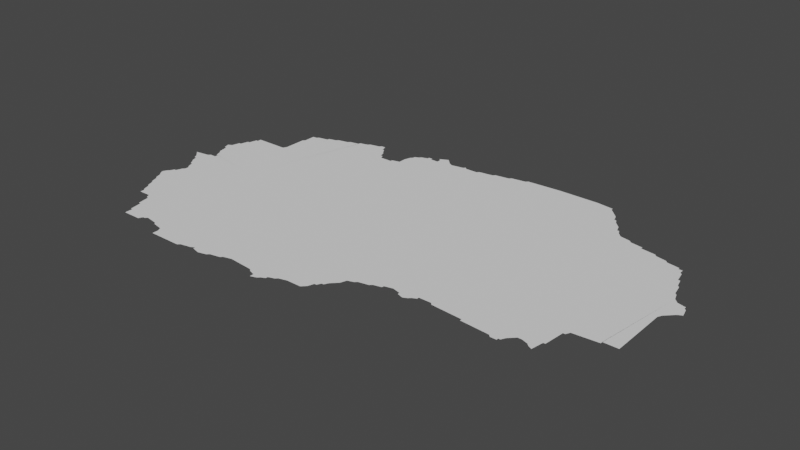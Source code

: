 # Source: macedonia.blend  (saved by Blender 3.3.6; exported with 4.5.12 LTS)
import bpy
from mathutils import Matrix  # noqa: F401  (used for matrix-valued properties, if any)

bpy.ops.wm.read_factory_settings(use_empty=True)
scene = bpy.context.scene
scene.name = 'Scene'

# ---- collections
col_collection = bpy.data.collections.new('Collection'); scene.collection.children.link(col_collection)

# ---- node groups
ng_auto_smooth = bpy.data.node_groups.new('Auto Smooth', 'GeometryNodeTree')
_s = ng_auto_smooth.interface.new_socket(name='Geometry', in_out='OUTPUT', socket_type='NodeSocketGeometry')
_s = ng_auto_smooth.interface.new_socket(name='Geometry', in_out='INPUT', socket_type='NodeSocketGeometry')
_s = ng_auto_smooth.interface.new_socket(name='Angle', in_out='INPUT', socket_type='NodeSocketFloat')
_s.subtype = 'ANGLE'
_s.min_value = 0.0
_s.max_value = 3.142
ng_auto_smooth.is_modifier = True
_N = ng_auto_smooth.nodes; _L = ng_auto_smooth.links
n0 = _N.new('NodeGroupOutput'); n0.name = 'Group Output'; n0.location = (480, -100)
n1 = _N.new('NodeGroupInput'); n1.name = 'Group Input'; n1.location = (-420, -300)
n2 = _N.new('NodeGroupInput'); n2.name = 'Group Input.001'; n2.location = (-60, -100)
n3 = _N.new('GeometryNodeSetShadeSmooth'); n3.name = 'Set Shade Smooth'; n3.location = (120, -100)
n3.domain = 'EDGE'
n4 = _N.new('GeometryNodeSetShadeSmooth'); n4.name = 'Set Shade Smooth.001'; n4.location = (300, -100)
n5 = _N.new('GeometryNodeInputMeshEdgeAngle'); n5.name = 'Edge Angle'; n5.location = (-420, -220)
n6 = _N.new('GeometryNodeInputEdgeSmooth'); n6.name = 'Is Edge Smooth'; n6.location = (-60, -160)
n7 = _N.new('GeometryNodeInputShadeSmooth'); n7.name = 'Is Face Smooth'; n7.location = (-240, -340)
n8 = _N.new('FunctionNodeBooleanMath'); n8.name = 'Boolean Math'; n8.location = (-60, -220)
n9 = _N.new('FunctionNodeCompare'); n9.name = 'Compare'; n9.location = (-240, -180)
n9.operation = 'LESS_EQUAL'
_L.new(n5.outputs[0], n9.inputs[0])
_L.new(n4.outputs[0], n0.inputs[0])
_L.new(n1.outputs[1], n9.inputs[1])
_L.new(n9.outputs[0], n8.inputs[0])
_L.new(n7.outputs[0], n8.inputs[1])
_L.new(n2.outputs[0], n3.inputs[0])
_L.new(n6.outputs[0], n3.inputs[1])
_L.new(n3.outputs[0], n4.inputs[0])
_L.new(n8.outputs[0], n3.inputs[2])
n0.is_active_output = True

# ---- world
world_world = bpy.data.worlds.new('World'); scene.world = world_world
world_world.use_nodes = True; world_world.node_tree.nodes.clear()
_N = world_world.node_tree.nodes; _L = world_world.node_tree.links
n0 = _N.new('ShaderNodeOutputWorld'); n0.name = 'World Output'; n0.location = (300, 300)
n1 = _N.new('ShaderNodeBackground'); n1.name = 'Background'; n1.location = (10, 300)
n1.inputs[0].default_value = (0.05088, 0.05088, 0.05088, 1.0)
_L.new(n1.outputs[0], n0.inputs[0])
n0.is_active_output = True
world_world.color = (0.05088, 0.05088, 0.05088)
world_world.use_sun_shadow = False
world_world.sun_shadow_jitter_overblur = 0.0

# ---- meshes
me_mesh = bpy.data.meshes.new('Mesh')
me_mesh.from_pydata([(20.46, 41.56, -4.582e-08), (20.48, 41.54, -6.193e-08), (20.47, 41.55, -8.695e-08), (20.72, 40.95, -8.048e-08), (20.73, 40.91, -8.868e-08), (20.73, 40.95, -9.77e-08), (20.81, 40.91, -9.843e-08), (20.83, 40.93, -9.606e-08), (20.82, 40.91, -7.391e-08), (20.85, 40.96, -9.988e-08), (20.85, 40.94, -5.417e-08), (20.84, 40.93, -1.26e-07), (20.91, 40.93, -9.678e-08), (20.92, 40.92, -8.194e-08), (21.0, 40.96, -9.988e-08), (20.98, 40.86, -7.776e-08), (20.98, 40.89, -6.763e-08), (20.97, 40.91, -8.859e-08), (21.14, 40.86, -7.722e-08), (21.15, 40.87, -8.827e-08), (21.2, 40.88, -7.526e-08), (21.22, 40.88, -8.196e-08), (21.22, 40.89, -9.601e-08), (21.26, 40.87, -7.631e-08), (21.3, 40.88, -4.528e-08), (21.31, 40.89, -9.101e-08), (21.36, 40.9, -5.375e-08), (21.37, 40.91, -9.775e-08), (21.41, 40.92, -8.528e-08), (21.53, 40.91, -9.351e-08), (21.54, 40.9, -1.037e-07), (21.57, 40.87, -7.698e-08), (21.57, 40.89, -9.926e-08), (21.6, 40.88, -1.819e-07), (21.61, 40.89, -9.075e-08), (21.63, 40.9, -6.869e-08), (21.63, 40.91, -1.088e-07), (21.66, 40.92, -1.135e-07), (21.67, 40.93, -1.059e-07), (21.71, 40.94, -8.651e-08), (21.78, 40.94, -7.677e-08), (21.79, 40.95, -8.791e-08), (21.8, 40.96, -1.437e-07), (20.52, 41.28, -7.152e-08), (20.54, 41.24, -9.552e-08), (20.53, 41.27, -8.904e-08), (20.56, 41.2, -8.957e-08), (20.55, 41.23, -9.419e-08), (20.58, 41.16, -8.986e-08), (20.57, 41.19, -9.34e-08), (20.6, 41.28, -9.988e-08), (20.6, 41.12, -1.067e-07), (20.59, 41.15, -9.697e-08), (20.61, 41.09, -8.727e-08), (20.61, 41.11, -9.566e-08), (20.68, 41.07, -8.361e-08), (20.67, 41.09, -9.536e-08), (20.7, 41.01, -7.254e-08), (20.69, 41.07, -9.147e-08), (20.71, 41.01, -9.648e-08), (20.5, 41.51, -7.192e-08), (20.49, 41.53, -9.909e-08), (20.51, 41.3, 4.783e-08), (20.52, 41.32, -4.162e-08), (20.52, 41.48, -1.087e-07), (20.51, 41.51, -9.926e-08), (20.53, 41.57, -1.1e-07), (20.53, 41.33, -8.94e-08), (20.54, 41.35, -6.516e-08), (20.54, 41.45, -6.95e-08), (20.53, 41.47, -8.859e-08), (20.55, 41.35, -9.677e-08), (20.56, 41.42, -1.568e-07), (20.55, 41.45, -9.574e-08), (20.54, 41.58, -6.197e-08), (20.57, 41.58, -9.654e-08), (20.56, 41.6, -9.055e-08), (20.56, 41.38, -1.022e-07), (20.57, 41.41, -8.781e-08), (20.84, 41.55, -9.403e-08), (20.57, 41.6, -9.749e-08), (20.57, 41.39, -9.755e-08), (20.52, 41.69, -6.904e-08), (20.51, 41.72, -7.378e-08), (20.54, 41.64, -8.193e-08), (20.53, 41.69, -9.39e-08), (20.53, 41.73, -9.848e-08), (20.55, 41.63, -9.221e-08), (20.54, 41.77, -1.022e-07), (20.55, 41.77, -9.687e-08), (20.56, 41.81, -1.171e-07), (20.57, 41.81, -9.735e-08), (20.58, 41.85, -1.225e-07), (20.59, 41.85, -9.888e-08), (20.59, 41.87, -9.438e-08), (20.75, 41.87, -9.757e-08), (20.76, 41.89, -7.57e-08), (20.76, 42.0, -6.296e-08), (20.77, 42.01, -9.99e-08), (20.77, 42.07, -8.085e-08), (20.79, 42.07, -9.43e-08), (20.85, 42.09, -9.834e-08), (20.8, 42.08, -6.925e-08), (20.85, 42.1, -8.965e-08), (20.89, 42.11, -9.106e-08), (20.9, 42.12, -5.969e-08), (20.95, 42.13, -8.85e-08), (21.01, 42.15, -9.69e-08), (20.96, 42.14, -6.931e-08), (21.01, 42.16, -7.348e-08), (21.05, 42.17, -9.106e-08), (21.06, 42.18, -5.188e-08), (21.11, 42.19, -9.612e-08), (21.12, 42.2, -4.303e-08), (21.15, 42.17, -9.76e-08), (21.14, 42.2, -1.231e-07), (21.21, 42.09, -9.857e-08), (21.19, 42.11, -9.583e-08), (21.18, 42.14, -9.681e-08), (21.17, 42.15, -9.182e-08), (21.16, 42.17, -6.869e-08), (21.2, 42.11, -6.869e-08), (21.27, 42.09, -9.524e-08), (21.27, 42.1, -4.325e-08), (21.31, 42.11, -7.88e-08), (21.31, 42.15, -8.565e-08), (21.32, 42.18, -8.016e-08), (21.33, 42.19, -9.221e-08), (21.33, 42.2, -6.95e-08), (21.41, 42.23, -9.915e-08), (21.35, 42.21, -9.04e-08), (21.36, 42.22, -9.654e-08), (21.39, 42.23, -9.782e-08), (21.39, 42.24, -7.01e-08), (21.41, 42.24, -6.638e-08), (21.44, 42.26, -5.269e-08), (21.66, 41.25, -9.218e-08), (21.45, 42.23, -9.77e-08), (21.45, 42.25, -9.799e-08), (21.51, 42.25, -8.797e-08), (21.59, 42.25, -9.158e-08), (21.61, 42.25, -1.011e-07), (21.67, 42.25, -9.555e-08), (21.48, 42.28, -3.082e-08), (21.5, 42.26, -1.743e-07), (21.53, 42.24, -7.339e-08), (21.6, 42.26, -6.545e-08), (21.68, 42.26, -7.818e-08), (21.75, 42.27, -9.352e-08), (21.81, 40.99, -9.926e-08), (21.82, 40.99, -7.399e-08), (21.83, 41.01, -9.587e-08), (21.84, 41.01, -6.748e-08), (21.85, 41.03, -9.099e-08), (21.86, 41.04, -7.255e-08), (21.87, 41.05, -8.643e-08), (21.88, 41.06, -1.067e-07), (21.89, 41.09, -9.76e-08), (21.92, 41.1, -8.388e-08), (21.93, 41.11, -9.304e-08), (21.98, 41.12, -5.332e-08), (22.48, 41.55, -9.93e-08), (21.99, 41.13, -9.162e-08), (22.03, 41.14, -8.705e-08), (22.03, 41.15, -9.618e-08), (22.07, 41.16, -8.209e-08), (22.09, 42.33, -9.767e-08), (21.76, 42.28, -8.3e-08), (21.83, 42.29, -9.415e-08), (21.84, 42.3, -7.701e-08), (21.91, 42.31, -9.488e-08), (21.92, 42.32, -9.455e-08), (22.11, 41.15, -9.819e-08), (22.11, 41.14, -6.904e-08), (22.14, 41.13, -3.966e-08), (22.16, 41.14, -5.527e-08), (22.17, 41.15, -9.223e-08), (22.19, 41.16, -7.418e-08), (22.19, 41.17, -9.468e-08), (22.26, 41.16, -8.436e-08), (22.25, 41.17, -9.556e-08), (22.41, 41.15, -9.744e-08), (22.37, 42.31, -9.988e-08), (22.43, 42.23, -5.323e-08), (22.19, 42.33, -9.248e-08), (22.29, 42.33, -9.316e-08), (22.37, 42.32, -8.63e-08), (22.39, 42.29, -8.911e-08), (22.38, 42.3, -6.597e-08), (22.41, 41.14, -7.969e-08), (22.55, 41.13, -9.567e-08), (22.56, 41.12, -6.555e-08), (22.59, 41.12, -6.638e-08), (22.59, 41.13, -9.677e-08), (22.61, 41.15, -9.409e-08), (22.63, 41.17, -9.381e-08), (22.6, 41.13, -7.135e-08), (22.62, 41.16, -6.873e-08), (22.64, 41.18, -5.791e-08), (22.7, 41.16, -4.412e-08), (22.69, 41.17, -9.225e-08), (22.72, 41.15, -6.085e-08), (22.46, 42.2, -7.583e-08), (22.45, 42.21, -9.294e-08), (22.44, 42.23, -6.796e-08), (22.48, 42.18, -9.715e-08), (22.47, 42.19, -8.616e-08), (22.49, 42.15, -9.681e-08), (22.51, 42.13, -9.002e-08), (22.5, 42.15, -6.973e-08), (22.53, 42.11, -9.328e-08), (22.52, 42.12, -5.868e-08), (22.59, 42.09, -9.947e-08), (22.58, 42.1, -9.256e-08), (22.65, 42.08, -9.452e-08), (22.65, 42.07, -8.737e-08), (22.72, 42.06, -3.39e-08), (22.42, 42.26, -3.587e-08), (22.41, 42.27, -8.557e-08), (22.4, 42.28, -5.327e-08), (22.73, 41.21, -9.567e-08), (22.74, 41.21, -6.781e-08), (22.75, 41.31, -9.387e-08), (22.77, 41.33, -8.985e-08), (22.95, 41.79, -1.015e-07), (22.76, 41.31, -6.049e-08), (22.89, 41.34, -5.598e-08), (22.89, 41.35, -9.507e-08), (22.96, 41.63, -8.77e-08), (22.96, 41.35, -7.604e-08), (22.96, 41.52, -1.134e-07), (22.89, 41.93, -9.75e-08), (22.9, 41.93, -8.064e-08), (22.91, 41.89, -9.221e-08), (22.94, 41.82, -7.779e-08), (22.93, 41.83, -9.603e-08), (22.92, 41.88, -9.138e-08), (22.97, 41.65, -8.928e-08), (22.99, 41.67, -8.929e-08), (22.97, 41.77, -3.194e-08), (22.98, 41.66, -5.327e-08), (23.01, 41.76, -8.766e-08), (23.0, 41.68, -5.327e-08), (23.01, 41.69, -1.127e-07), (23.01, 41.75, -9.223e-08), (23.03, 41.7, -6.388e-08), (23.02, 41.74, -7.965e-08), (22.73, 42.05, -8.65e-08), (22.79, 42.03, -8.258e-08), (22.78, 42.04, -4.606e-08), (22.85, 42.01, -9.755e-08), (22.85, 42.02, -5.993e-08), (22.87, 41.99, -9.328e-08), (22.87, 42.01, -8.23e-08), (22.66, 41.18, -7.866e-08), (22.88, 41.98, 4.439e-08)], [], [(79, 4, 5), (6, 4, 79), (7, 8, 6), (9, 10, 7), (14, 16, 17), (14, 19, 18), (20, 19, 14), (136, 22, 20), (136, 25, 23), (136, 28, 27), (36, 29, 136), (34, 31, 32), (136, 39, 38), (50, 46, 47), (50, 47, 45), (50, 49, 46), (52, 48, 49), (79, 54, 52), (79, 53, 54), (79, 58, 55), (79, 3, 59), (61, 1, 2), (66, 61, 2), (66, 60, 61), (63, 50, 62), (50, 45, 43), (68, 50, 67), (79, 70, 64), (79, 64, 66), (75, 79, 74), (81, 50, 77), (79, 81, 78), (79, 50, 81), (85, 82, 83), (79, 76, 87), (79, 87, 84), (79, 84, 85), (79, 80, 76), (79, 85, 88), (79, 88, 89), (79, 89, 91), (92, 79, 91), (94, 79, 93), (95, 79, 94), (96, 79, 95), (12, 10, 9), (14, 12, 79), (136, 14, 79), (100, 101, 98), (106, 107, 79), (109, 79, 107), (111, 79, 110), (111, 112, 79), (115, 79, 113), (120, 79, 114), (116, 122, 136), (125, 136, 124), (127, 129, 125), (128, 130, 127), (132, 129, 131), (161, 136, 129), (134, 132, 133), (137, 161, 129), (139, 161, 138), (141, 161, 140), (143, 138, 135), (143, 139, 138), (148, 161, 147), (136, 41, 40), (136, 42, 41), (136, 150, 149), (136, 152, 151), (136, 155, 154), (136, 158, 157), (164, 162, 136), (161, 165, 164), (171, 161, 170), (166, 161, 171), (172, 175, 174), (172, 177, 176), (161, 178, 172), (180, 178, 161), (182, 161, 166), (185, 182, 184), (186, 182, 185), (187, 161, 182), (188, 187, 182), (161, 189, 181), (190, 193, 191), (195, 190, 161), (194, 196, 193), (195, 197, 194), (161, 198, 195), (201, 199, 200), (203, 161, 183), (206, 161, 202), (207, 161, 205), (209, 208, 207), (210, 161, 208), (213, 161, 210), (216, 161, 215), (218, 183, 187), (161, 220, 201), (161, 221, 220), (223, 225, 222), (224, 226, 223), (224, 227, 226), (224, 229, 227), (230, 224, 228), (232, 161, 231), (224, 237, 228), (238, 240, 237), (241, 243, 239), (244, 243, 241), (246, 243, 244), (247, 161, 216), (252, 231, 250), (255, 231, 252), (10, 11, 7), (80, 79, 75), (66, 2, 0), (6, 9, 7), (14, 13, 12), (14, 17, 13), (16, 14, 15), (14, 18, 15), (136, 20, 14), (136, 21, 22), (136, 23, 21), (23, 25, 24), (25, 27, 26), (136, 29, 28), (36, 30, 29), (36, 32, 30), (34, 33, 31), (36, 34, 32), (34, 36, 35), (36, 38, 37), (36, 136, 38), (45, 47, 44), (52, 54, 51), (50, 52, 49), (50, 79, 52), (79, 56, 53), (79, 55, 56), (58, 59, 57), (79, 5, 3), (79, 59, 58), (66, 65, 60), (50, 43, 62), (63, 67, 50), (66, 64, 65), (68, 71, 50), (70, 73, 69), (66, 74, 79), (71, 77, 50), (79, 78, 72), (73, 79, 72), (79, 73, 70), (83, 86, 85), (86, 88, 85), (90, 91, 89), (92, 93, 79), (97, 79, 96), (97, 98, 79), (99, 100, 98), (79, 9, 6), (79, 12, 9), (101, 79, 98), (100, 102, 101), (103, 79, 101), (103, 104, 79), (104, 105, 79), (105, 106, 79), (106, 108, 107), (109, 110, 79), (136, 27, 25), (112, 113, 79), (115, 114, 79), (116, 136, 79), (117, 116, 79), (118, 117, 79), (119, 118, 79), (120, 119, 79), (121, 116, 117), (122, 123, 136), (123, 124, 136), (126, 127, 125), (129, 136, 125), (127, 130, 129), (130, 131, 129), (134, 129, 132), (137, 138, 161), (143, 144, 139), (145, 161, 139), (145, 140, 161), (146, 141, 140), (141, 142, 161), (147, 161, 142), (136, 40, 39), (136, 149, 42), (136, 151, 150), (136, 153, 152), (136, 154, 153), (136, 156, 155), (136, 157, 156), (159, 158, 136), (159, 136, 160), (136, 162, 160), (162, 164, 163), (161, 164, 136), (148, 167, 161), (168, 161, 167), (168, 169, 161), (169, 170, 161), (161, 172, 165), (172, 174, 173), (172, 176, 175), (172, 178, 177), (161, 179, 180), (161, 181, 179), (166, 184, 182), (187, 183, 161), (161, 190, 189), (193, 192, 191), (190, 194, 193), (195, 194, 190), (198, 161, 254), (161, 200, 254), (161, 201, 200), (203, 202, 161), (204, 203, 183), (206, 205, 161), (207, 208, 161), (211, 210, 208), (213, 212, 161), (215, 161, 212), (214, 215, 212), (218, 217, 183), (219, 218, 187), (161, 222, 221), (161, 223, 222), (224, 223, 161), (230, 229, 224), (233, 236, 161), (232, 233, 161), (234, 224, 161), (235, 234, 161), (236, 235, 161), (224, 238, 237), (243, 238, 224), (239, 243, 224), (238, 243, 242), (246, 245, 243), (247, 231, 161), (248, 231, 247), (249, 248, 247), (248, 250, 231), (251, 250, 248), (253, 252, 250)])
me_mesh.update()

# ---- objects
ob_mycurve = bpy.data.objects.new('myCurve', me_mesh)

# ---- transforms, parenting, visibility, modifiers, constraints
ob_mycurve.location = (0.0, 0.0, 0.0)
_m = ob_mycurve.modifiers.new('Auto Smooth', 'NODES')
_m.node_group = ng_auto_smooth
_gi = [s.identifier for s in ng_auto_smooth.interface.items_tree if s.item_type == 'SOCKET' and s.in_out == 'INPUT']
_m[_gi[1]] = 3.142  # Angle

# ---- collection membership
scene.collection.objects.link(ob_mycurve)

# ---- scene / render settings (as saved in the file)
scene.frame_start = 1; scene.frame_end = 250; scene.frame_set(1)
scene.render.engine = 'BLENDER_EEVEE_NEXT'
scene.cycles.sampling_pattern = 'TABULATED_SOBOL'
scene.cycles.use_light_tree = False
scene.view_settings.view_transform = 'Filmic'
bpy.context.view_layer.update()

# ---- added for rendering (the .blend has no active camera and no usable light): camera, sun
cam_auto = bpy.data.cameras.new('AutoCamera')
cam_auto.lens = 50.0
cam_auto.sensor_width = 36.0
cam_auto.clip_end = 1000.0
ob_auto_camera = bpy.data.objects.new('AutoCamera', cam_auto)
scene.collection.objects.link(ob_auto_camera)
ob_auto_camera.location = (24.4817, 38.3071, 2.19067)
ob_auto_camera.rotation_euler = (1.09748, -7.21219e-08, 0.694738)
scene.camera = ob_auto_camera
light_auto_sun = bpy.data.lights.new('AutoSun', 'SUN')
light_auto_sun.energy = 3.0
light_auto_sun.angle = 0.0523599
ob_auto_sun = bpy.data.objects.new('AutoSun', light_auto_sun)
scene.collection.objects.link(ob_auto_sun)
ob_auto_sun.rotation_euler = (0.872665, 0.174533, 0.523599)
bpy.context.view_layer.update()
